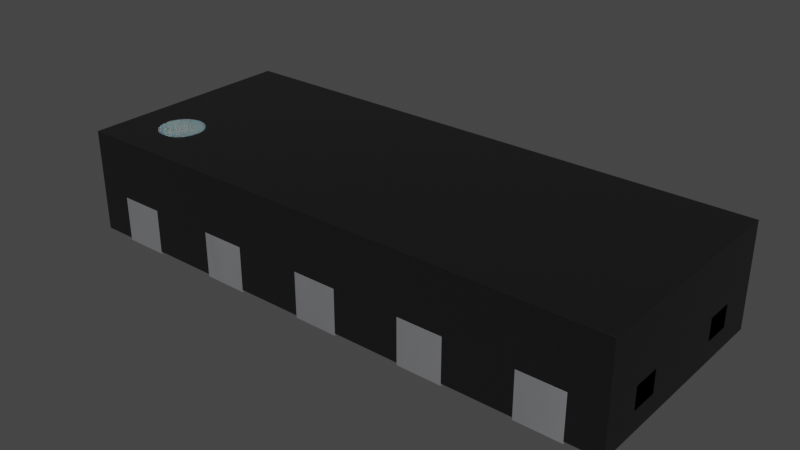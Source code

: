# Source: PUSB3F96X.blend  (saved by Blender 4.1.23; exported with 4.5.12 LTS)
import bpy
from mathutils import Matrix  # noqa: F401  (used for matrix-valued properties, if any)

bpy.ops.wm.read_factory_settings(use_empty=True)
scene = bpy.context.scene
scene.name = 'Scene'

# ---- collections
col_collection = bpy.data.collections.new('Collection'); scene.collection.children.link(col_collection)

# ---- materials (node trees are filled in below, after node groups)
mat_metal_pins = bpy.data.materials.new('metal_pins')
mat_metal_pins.use_transparent_shadow = False
mat_metal_pins.preview_render_type = 'CUBE'
mat_plastic_chip = bpy.data.materials.new('plastic_chip')
mat_plastic_chip.use_transparent_shadow = False
mat_plastic_chip.preview_render_type = 'CUBE'
mat_white_markings = bpy.data.materials.new('white_markings')
mat_white_markings.use_transparent_shadow = False
mat_white_markings.preview_render_type = 'FLAT'

# ---- material node trees
mat_metal_pins.use_nodes = True; mat_metal_pins.node_tree.nodes.clear()
_N = mat_metal_pins.node_tree.nodes; _L = mat_metal_pins.node_tree.links
n0 = _N.new('ShaderNodeMapping'); n0.name = 'Mapping'; n0.location = (-1447, -91)
n0.inputs[3].default_value = (4.8, 1.2, 1.1)
n1 = _N.new('ShaderNodeBsdfPrincipled'); n1.name = 'Principled BSDF'; n1.location = (-560, 254)
n1.distribution = 'GGX'
n1.subsurface_method = 'BURLEY'
n1.inputs[1].default_value = 0.7818
n1.inputs[2].default_value = 0.2886
n1.inputs[3].default_value = 1.45
n1.inputs[13].default_value = 0.0
n1.inputs[27].default_value = (0.0, 0.0, 0.0, 1.0)
n1.inputs[28].default_value = 1.0
n2 = _N.new('ShaderNodeOutputMaterial'); n2.name = 'Material Output.002'; n2.location = (-205, 253)
n2.width = 213
n3 = _N.new('ShaderNodeTexNoise'); n3.name = 'Noise Texture.002'; n3.location = (-1228, -73)
n3.inputs[2].default_value = 0.1
n3.inputs[3].default_value = 7.0
n3.inputs[4].default_value = 0.6
n3.inputs[8].default_value = 0.4
n4 = _N.new('ShaderNodeTexCoord'); n4.name = 'Texture Coordinate'; n4.location = (-1636, -116)
n5 = _N.new('ShaderNodeMix'); n5.name = 'Mix.001'; n5.location = (-921, 45)
n5.data_type = 'RGBA'
n5.inputs[6].default_value = (0.9398, 0.9547, 1.0, 1.0)
n5.inputs[7].default_value = (0.13, 0.1259, 0.1359, 1.0)
n6 = _N.new('ShaderNodeBump'); n6.name = 'Bump.001'; n6.location = (-1001, -227)
n6.inputs[0].default_value = 0.05
n6.inputs[1].default_value = 0.01
n6.inputs[2].default_value = 1.0
_L.new(n1.outputs[0], n2.inputs[0])
_L.new(n3.outputs[0], n6.inputs[3])
_L.new(n0.outputs[0], n3.inputs[0])
_L.new(n3.outputs[0], n5.inputs[0])
_L.new(n4.outputs[3], n0.inputs[0])
_L.new(n5.outputs[2], n1.inputs[0])
_L.new(n6.outputs[0], n1.inputs[5])
n2.is_active_output = True
mat_plastic_chip.use_nodes = True; mat_plastic_chip.node_tree.nodes.clear()
_N = mat_plastic_chip.node_tree.nodes; _L = mat_plastic_chip.node_tree.links
n0 = _N.new('ShaderNodeBsdfPrincipled'); n0.name = 'Principled BSDF'; n0.location = (10, 300)
n0.distribution = 'GGX'
n0.subsurface_method = 'BURLEY'
n0.inputs[0].default_value = (0.009312, 0.009312, 0.009312, 1.0)
n0.inputs[1].default_value = 0.1372
n0.inputs[2].default_value = 0.3706
n0.inputs[3].default_value = 1.45
n0.inputs[27].default_value = (0.0, 0.0, 0.0, 1.0)
n0.inputs[28].default_value = 1.0
n1 = _N.new('ShaderNodeOutputMaterial'); n1.name = 'Material Output'; n1.location = (300, 300)
n2 = _N.new('ShaderNodeTexNoise'); n2.name = 'Noise Texture'; n2.location = (-893, 54)
n2.inputs[2].default_value = 200.0
n2.inputs[3].default_value = 3.6
n2.inputs[4].default_value = 0.8375
n3 = _N.new('ShaderNodeBump'); n3.name = 'Bump'; n3.location = (-604, -53)
n3.inputs[0].default_value = 0.08
n3.inputs[1].default_value = 1.0
n3.inputs[2].default_value = 1.0
_L.new(n0.outputs[0], n1.inputs[0])
_L.new(n2.outputs[0], n3.inputs[3])
_L.new(n3.outputs[0], n0.inputs[5])
n1.is_active_output = True
mat_white_markings.use_nodes = True; mat_white_markings.node_tree.nodes.clear()
_N = mat_white_markings.node_tree.nodes; _L = mat_white_markings.node_tree.links
n0 = _N.new('ShaderNodeOutputMaterial'); n0.name = 'Material Output'; n0.location = (300, 300)
n1 = _N.new('ShaderNodeBsdfPrincipled'); n1.name = 'Principled BSDF'; n1.location = (-34, 272)
n1.distribution = 'GGX'
n1.subsurface_method = 'BURLEY'
n1.inputs[1].default_value = 0.02
n1.inputs[2].default_value = 0.4636
n1.inputs[3].default_value = 1.4
n1.inputs[8].default_value = 1.0
n1.inputs[10].default_value = 0.3682
n1.inputs[13].default_value = 0.6591
n1.inputs[18].default_value = 0.2318
n1.inputs[20].default_value = 0.6709
n1.inputs[24].default_value = 0.1191
n1.inputs[27].default_value = (0.0, 0.0, 0.0, 1.0)
n1.inputs[28].default_value = 1.0
n2 = _N.new('ShaderNodeMapping'); n2.name = 'Mapping'; n2.location = (-1010, 265)
n2.inputs[3].default_value = (3.0, 1.0, 1.0)
n3 = _N.new('ShaderNodeTexCoord'); n3.name = 'Texture Coordinate'; n3.location = (-1250, 180)
n4 = _N.new('ShaderNodeBump'); n4.name = 'Bump'; n4.location = (-376, -99)
n4.inputs[0].default_value = 0.05
n4.inputs[1].default_value = 1.0
n4.inputs[2].default_value = 1.0
n5 = _N.new('ShaderNodeTexNoise'); n5.name = 'Noise Texture'; n5.location = (-662, 176)
n5.inputs[2].default_value = 88.0
n5.inputs[3].default_value = 10.8
n5.inputs[4].default_value = 0.9167
n5.inputs[8].default_value = 1.6
n6 = _N.new('ShaderNodeValToRGB'); n6.name = 'ColorRamp'; n6.location = (-354, 186)
while len(n6.color_ramp.elements) > 1: n6.color_ramp.elements.remove(n6.color_ramp.elements[-1])
n6.color_ramp.elements[0].position = 0.0; n6.color_ramp.elements[0].color = (0.2596, 0.2596, 0.2596, 1.0)
_e = n6.color_ramp.elements.new(1.0); _e.color = (0.6303, 0.6303, 0.6303, 1.0)
n7 = _N.new('ShaderNodeMix'); n7.name = 'Mix'; n7.location = (-204, 152)
n7.data_type = 'RGBA'
n7.inputs[0].default_value = 0.3682
n7.inputs[7].default_value = (0.2525, 0.2525, 0.2525, 1.0)
_L.new(n5.outputs[0], n6.inputs[0])
_L.new(n1.outputs[0], n0.inputs[0])
_L.new(n3.outputs[2], n2.inputs[0])
_L.new(n2.outputs[0], n5.inputs[0])
_L.new(n5.outputs[0], n4.inputs[3])
_L.new(n4.outputs[0], n1.inputs[5])
_L.new(n6.outputs[0], n7.inputs[6])
_L.new(n7.outputs[2], n1.inputs[0])
n0.is_active_output = True

# ---- world
world_world = bpy.data.worlds.new('World'); scene.world = world_world
world_world.use_nodes = True; world_world.node_tree.nodes.clear()
_N = world_world.node_tree.nodes; _L = world_world.node_tree.links
n0 = _N.new('ShaderNodeOutputWorld'); n0.name = 'World Output'; n0.location = (300, 300)
n1 = _N.new('ShaderNodeBackground'); n1.name = 'Background'; n1.location = (10, 300)
n1.inputs[0].default_value = (0.05088, 0.05088, 0.05088, 1.0)
_L.new(n1.outputs[0], n0.inputs[0])
n0.is_active_output = True
world_world.color = (0.05088, 0.05088, 0.05088)
world_world.use_sun_shadow = False
world_world.sun_shadow_jitter_overblur = 0.0

# ---- meshes
me_shape_9_indexedfaceset_001 = bpy.data.meshes.new('SHAPE_9_IndexedFaceSet.001')
me_shape_9_indexedfaceset_001.from_pydata([(-1.1, -0.5, 8.171e-10), (-1.1, -0.17, 0.203), (-1.1, -0.17, 1.319e-07), (-1.02, -0.09, 1.284e-07), (-1.02, -0.09, 0.203), (-0.9, -0.09, 1.284e-07), (-0.9, -0.5, 1.463e-07), (-0.9, -0.09, 0.203), (-0.9, -0.5, 0.203), (-1.1, -0.5, 0.203), (-1.1, 0.15, 0.203), (-1.1, 0.5, 1.026e-07), (-1.1, 0.5, 0.203), (-0.9, 0.5, 0.203), (-0.9, 0.15, 0.203), (-1.1, 0.15, 1.179e-07), (-0.9, 0.15, 1.179e-07), (-0.9, 0.5, 1.026e-07), (-1.25, 0.2, 0.1015), (-1.204, 0.3276, 0.203), (-1.25, 0.3276, 0.203), (-1.204, 0.2, 0.1015), (-1.25, 0.2, 0.203), (-1.204, 0.3276, 0.1015), (-1.25, 0.3276, 0.1015), (-1.204, 0.2, 0.203), (-1.25, -0.3276, 0.203), (-1.25, -0.2, 0.203), (-1.204, -0.2, 0.203), (-1.204, -0.3276, 0.1015), (-1.204, -0.2, 0.1015), (-1.25, -0.2, 0.1015), (-1.25, -0.3276, 0.1015), (-1.204, -0.3276, 0.203), (1.25, -0.2, 0.203), (1.25, -0.2, 0.1015), (1.25, -0.3276, 0.203), (1.204, -0.2, 0.203), (1.204, -0.2, 0.1015), (1.204, -0.3276, 0.1015), (1.25, -0.3276, 0.1015), (1.204, -0.3276, 0.203), (1.25, 0.3276, 0.203), (1.204, 0.3276, 0.203), (1.204, 0.3276, 0.1015), (1.25, 0.2, 0.203), (1.25, 0.3276, 0.1015), (1.204, 0.2, 0.1015), (1.25, 0.2, 0.1015), (1.204, 0.2, 0.203), (-0.6, 0.5, 0.203), (-0.4, 0.5, 0.203), (-0.4, 0.14, 0.203), (-0.6, 0.14, 1.183e-07), (-0.6, 0.14, 0.203), (-0.6, 0.5, 1.026e-07), (-0.4, 0.14, 1.183e-07), (-0.4, 0.5, 1.026e-07), (-0.1, 0.5, 1.026e-07), (-0.1, 0.5, 0.203), (0.1, 0.5, 1.026e-07), (0.1, 0.14, 0.203), (0.1, 0.14, 1.183e-07), (-0.1, 0.14, 0.203), (-0.1, 0.14, 1.183e-07), (0.1, 0.5, 0.203), (0.6, 0.14, 1.183e-07), (0.4, 0.14, 1.183e-07), (0.4, 0.5, 1.026e-07), (0.6, 0.5, 1.026e-07), (0.4, 0.5, 0.203), (0.6, 0.5, 0.203), (0.4, 0.14, 0.203), (0.6, 0.14, 0.203), (1.1, 0.15, 1.179e-07), (1.1, 0.15, 0.203), (0.9, 0.15, 1.179e-07), (0.9, 0.5, 0.203), (0.9, 0.5, 1.026e-07), (1.1, 0.5, 1.026e-07), (1.1, 0.5, 0.203), (0.9, 0.15, 0.203), (0.9, -0.15, 0.203), (1.1, -0.15, 1.31e-07), (1.1, -0.5, 1.463e-07), (1.1, -0.5, 0.203), (0.9, -0.5, 0.203), (0.9, -0.5, 1.463e-07), (0.9, -0.15, 1.31e-07), (1.1, -0.15, 0.203), (0.4, -0.5, 0.203), (0.4, -0.14, 0.203), (0.4, -0.14, 1.306e-07), (0.6, -0.14, 1.306e-07), (0.6, -0.5, 1.463e-07), (0.6, -0.5, 0.203), (0.4, -0.5, 1.463e-07), (0.6, -0.14, 0.203), (-0.1, -0.14, 0.203), (0.1, -0.14, 1.306e-07), (0.1, -0.14, 0.203), (-0.1, -0.5, 1.463e-07), (-0.1, -0.5, 0.203), (-0.1, -0.14, 1.306e-07), (0.1, -0.5, 1.463e-07), (0.1, -0.5, 0.203), (-0.6, -0.5, 1.463e-07), (-0.6, -0.14, 1.306e-07), (-0.6, -0.14, 0.203), (-0.4, -0.14, 1.306e-07), (-0.4, -0.14, 0.203), (-0.4, -0.5, 0.203), (-0.6, -0.5, 0.203), (-0.4, -0.5, 1.463e-07), (-1.249, 0.4995, 0.47), (1.25, -0.4995, 0.47), (1.25, 0.4995, 0.47), (-1.249, -0.4995, 0.47), (-1.249, 0.4995, 0.01), (1.25, 0.4995, 0.01), (-1.249, -0.4995, 0.01), (1.25, -0.4995, 0.01), (-1.0, -0.15, 0.47), (-1.0, -0.15, 0.472), (-0.9805, -0.1519, 0.47), (-0.9805, -0.1519, 0.472), (-0.9617, -0.1576, 0.47), (-0.9617, -0.1576, 0.472), (-0.9444, -0.1669, 0.47), (-0.9444, -0.1669, 0.472), (-0.9293, -0.1793, 0.47), (-0.9293, -0.1793, 0.472), (-0.9169, -0.1944, 0.47), (-0.9169, -0.1944, 0.472), (-0.9076, -0.2117, 0.47), (-0.9076, -0.2117, 0.472), (-0.9019, -0.2305, 0.47), (-0.9019, -0.2305, 0.472), (-0.9, -0.25, 0.47), (-0.9, -0.25, 0.472), (-0.9019, -0.2695, 0.47), (-0.9019, -0.2695, 0.472), (-0.9076, -0.2883, 0.47), (-0.9076, -0.2883, 0.472), (-0.9169, -0.3056, 0.47), (-0.9169, -0.3056, 0.472), (-0.9293, -0.3207, 0.47), (-0.9293, -0.3207, 0.472), (-0.9444, -0.3331, 0.47), (-0.9444, -0.3331, 0.472), (-0.9617, -0.3424, 0.47), (-0.9617, -0.3424, 0.472), (-0.9805, -0.3481, 0.47), (-0.9805, -0.3481, 0.472), (-1.0, -0.35, 0.47), (-1.0, -0.35, 0.472), (-1.02, -0.3481, 0.47), (-1.02, -0.3481, 0.472), (-1.038, -0.3424, 0.47), (-1.038, -0.3424, 0.472), (-1.056, -0.3331, 0.47), (-1.056, -0.3331, 0.472), (-1.071, -0.3207, 0.47), (-1.071, -0.3207, 0.472), (-1.083, -0.3056, 0.47), (-1.083, -0.3056, 0.472), (-1.092, -0.2883, 0.47), (-1.092, -0.2883, 0.472), (-1.098, -0.2695, 0.47), (-1.098, -0.2695, 0.472), (-1.1, -0.25, 0.47), (-1.1, -0.25, 0.472), (-1.098, -0.2305, 0.47), (-1.098, -0.2305, 0.472), (-1.092, -0.2117, 0.47), (-1.092, -0.2117, 0.472), (-1.083, -0.1944, 0.47), (-1.083, -0.1944, 0.472), (-1.071, -0.1793, 0.47), (-1.071, -0.1793, 0.472), (-1.056, -0.1669, 0.47), (-1.056, -0.1669, 0.472), (-1.038, -0.1576, 0.47), (-1.038, -0.1576, 0.472), (-1.02, -0.1519, 0.47), (-1.02, -0.1519, 0.472)], [], [(7, 4, 3, 5), (4, 1, 2, 3), (31, 32, 29, 30), (8, 7, 5, 6), (9, 8, 6, 0), (12, 10, 15, 11), (7, 8, 9, 1), (5, 3, 2), (7, 1, 4), (14, 13, 17, 16), (10, 14, 16, 15), (11, 15, 16, 17), (12, 13, 14, 10), (22, 18, 24, 20), (20, 24, 23, 19), (19, 23, 21, 25), (25, 21, 18, 22), (24, 18, 21, 23), (20, 19, 25, 22), (33, 29, 32, 26), (26, 32, 31, 27), (27, 31, 30, 28), (28, 30, 29, 33), (33, 26, 27, 28), (38, 39, 40, 35), (34, 35, 40, 36), (36, 40, 39, 41), (41, 39, 38, 37), (37, 38, 35, 34), (36, 41, 37, 34), (56, 57, 55, 53), (43, 44, 46, 42), (42, 46, 48, 45), (45, 48, 47, 49), (49, 47, 44, 43), (48, 46, 44, 47), (45, 49, 43, 42), (51, 50, 55, 57), (52, 51, 57, 56), (54, 52, 56, 53), (50, 54, 53, 55), (52, 54, 50, 51), (73, 72, 70, 71), (65, 59, 58, 60), (61, 65, 60, 62), (63, 61, 62, 64), (59, 63, 64, 58), (62, 60, 58, 64), (61, 63, 59, 65), (71, 70, 68, 69), (73, 71, 69, 66), (72, 73, 66, 67), (70, 72, 67, 68), (66, 69, 68, 67), (80, 77, 78, 79), (85, 89, 83, 84), (75, 80, 79, 74), (81, 75, 74, 76), (77, 81, 76, 78), (74, 79, 78, 76), (75, 81, 77, 80), (82, 86, 87, 88), (89, 82, 88, 83), (86, 85, 84, 87), (95, 97, 93, 94), (87, 84, 83, 88), (86, 82, 89, 85), (91, 90, 96, 92), (97, 91, 92, 93), (90, 95, 94, 96), (96, 94, 93, 92), (90, 91, 97, 95), (98, 102, 101, 103), (100, 98, 103, 99), (105, 100, 99, 104), (102, 105, 104, 101), (101, 104, 99, 103), (102, 98, 100, 105), (108, 112, 106, 107), (110, 108, 107, 109), (111, 110, 109, 113), (112, 111, 113, 106), (106, 113, 109, 107), (112, 108, 110, 111), (114, 117, 120, 118), (5, 2, 0, 6), (116, 114, 118, 119), (115, 116, 119, 121), (117, 115, 121, 120), (118, 120, 121, 119), (13, 12, 11, 17), (116, 115, 117, 114), (122, 123, 125, 124), (124, 125, 127, 126), (126, 127, 129, 128), (128, 129, 131, 130), (130, 131, 133, 132), (132, 133, 135, 134), (134, 135, 137, 136), (136, 137, 139, 138), (138, 139, 141, 140), (140, 141, 143, 142), (142, 143, 145, 144), (144, 145, 147, 146), (146, 147, 149, 148), (148, 149, 151, 150), (150, 151, 153, 152), (152, 153, 155, 154), (154, 155, 157, 156), (156, 157, 159, 158), (158, 159, 161, 160), (160, 161, 163, 162), (162, 163, 165, 164), (164, 165, 167, 166), (166, 167, 169, 168), (168, 169, 171, 170), (170, 171, 173, 172), (172, 173, 175, 174), (174, 175, 177, 176), (176, 177, 179, 178), (178, 179, 181, 180), (180, 181, 183, 182), (125, 123, 185, 183, 181, 179, 177, 175, 173, 171, 169, 167, 165, 163, 161, 159, 157, 155, 153, 151, 149, 147, 145, 143, 141, 139, 137, 135, 133, 131, 129, 127), (182, 183, 185, 184), (184, 185, 123, 122), (122, 124, 126, 128, 130, 132, 134, 136, 138, 140, 142, 144, 146, 148, 150, 152, 154, 156, 158, 160, 162, 164, 166, 168, 170, 172, 174, 176, 178, 180, 182, 184), (1, 9, 0, 2)])
me_shape_9_indexedfaceset_001.polygons.foreach_set('use_smooth', [True] * 127)
me_shape_9_indexedfaceset_001.polygons.foreach_set('material_index', [0, 0, 0, 0, 0, 0, 0, 0, 0, 0, 0, 0, 0, 0, 0, 0, 0, 0, 0, 0, 0, 0, 0, 0, 0, 0, 0, 0, 0, 0, 0, 0, 0, 0, 0, 0, 0, 0, 0, 0, 0, 0, 0, 0, 0, 0, 0, 0, 0, 0, 0, 0, 0, 0, 0, 0, 0, 0, 0, 0, 0, 0, 0, 0, 0, 0, 0, 0, 0, 0, 0, 0, 0, 0, 0, 0, 0, 0, 0, 0, 0, 0, 0, 0, 1, 0, 1, 1, 1, 1, 0, 1, 2, 2, 2, 2, 2, 2, 2, 2, 2, 2, 2, 2, 2, 2, 2, 2, 2, 2, 2, 2, 2, 2, 2, 2, 2, 2, 2, 2, 2, 2, 2, 2, 2, 2, 0])
_k = set([(0, 2), (0, 6), (0, 9), (1, 2), (1, 4), (1, 9), (2, 3), (3, 4), (3, 5), (4, 7), (5, 6), (5, 7), (6, 8), (7, 8), (8, 9), (10, 12), (10, 14), (10, 15), (11, 12), (11, 15), (11, 17), (12, 13), (13, 14), (13, 17), (14, 16), (15, 16), (16, 17), (18, 21), (18, 22), (18, 24), (19, 20), (19, 23), (19, 25), (20, 22), (20, 24), (21, 23), (21, 25), (22, 25), (23, 24), (26, 27), (26, 32), (26, 33), (27, 28), (27, 31), (28, 30), (28, 33), (29, 30), (29, 32), (29, 33), (30, 31), (31, 32), (34, 35), (34, 36), (34, 37), (35, 38), (35, 40), (36, 40), (36, 41), (37, 38), (37, 41), (38, 39), (39, 40), (39, 41), (42, 43), (42, 45), (42, 46), (43, 44), (43, 49), (44, 46), (44, 47), (45, 48), (45, 49), (46, 48), (47, 48), (47, 49), (50, 51), (50, 54), (50, 55), (51, 52), (51, 57), (52, 54), (52, 56), (53, 54), (53, 55), (53, 56), (55, 57), (56, 57), (58, 59), (58, 60), (58, 64), (59, 63), (59, 65), (60, 62), (60, 65), (61, 62), (61, 63), (61, 65), (62, 64), (63, 64), (66, 67), (66, 69), (66, 73), (67, 68), (67, 72), (68, 69), (68, 70), (69, 71), (70, 71), (70, 72), (71, 73), (72, 73), (74, 75), (74, 76), (74, 79), (75, 80), (75, 81), (76, 78), (76, 81), (77, 78), (77, 80), (77, 81), (78, 79), (79, 80), (82, 86), (82, 88), (82, 89), (83, 84), (83, 88), (83, 89), (84, 85), (84, 87), (85, 86), (85, 89), (86, 87), (87, 88), (90, 91), (90, 95), (90, 96), (91, 92), (91, 97), (92, 93), (92, 96), (93, 94), (93, 97), (94, 95), (94, 96), (95, 97), (98, 100), (98, 102), (98, 103), (99, 100), (99, 103), (99, 104), (100, 105), (101, 102), (101, 103), (101, 104), (102, 105), (104, 105), (106, 107), (106, 112), (106, 113), (107, 108), (107, 109), (108, 110), (108, 112), (109, 110), (109, 113), (110, 111), (111, 112), (111, 113), (114, 116), (114, 117), (114, 118), (115, 116), (115, 117), (115, 121), (116, 119), (117, 120), (118, 119), (118, 120), (119, 121), (120, 121), (122, 123), (122, 124), (122, 184), (123, 125), (123, 185), (124, 125), (124, 126), (125, 127), (126, 127), (126, 128), (127, 129), (128, 129), (128, 130), (129, 131), (130, 131), (130, 132), (131, 133), (132, 133), (132, 134), (133, 135), (134, 135), (134, 136), (135, 137), (136, 137), (136, 138), (137, 139), (138, 139), (138, 140), (139, 141), (140, 141), (140, 142), (141, 143), (142, 143), (142, 144), (143, 145), (144, 145), (144, 146), (145, 147), (146, 147), (146, 148), (147, 149), (148, 149), (148, 150), (149, 151), (150, 151), (150, 152), (151, 153), (152, 153), (152, 154), (153, 155), (154, 155), (154, 156), (155, 157), (156, 157), (156, 158), (157, 159), (158, 159), (158, 160), (159, 161), (160, 161), (160, 162), (161, 163), (162, 163), (162, 164), (163, 165), (164, 165), (164, 166), (165, 167), (166, 167), (166, 168), (167, 169), (168, 169), (168, 170), (169, 171), (170, 171), (170, 172), (171, 173), (172, 173), (172, 174), (173, 175), (174, 175), (174, 176), (175, 177), (176, 177), (176, 178), (177, 179), (178, 179), (178, 180), (179, 181), (180, 181), (180, 182), (181, 183), (182, 183), (182, 184), (183, 185), (184, 185)])
me_shape_9_indexedfaceset_001.attributes.new('sharp_edge', 'BOOLEAN', 'EDGE').data.foreach_set('value', [ (min(e.vertices), max(e.vertices)) in _k for e in me_shape_9_indexedfaceset_001.edges])
_uv = me_shape_9_indexedfaceset_001.uv_layers.new(name='UVMap')
_uv.uv.foreach_set('vector', [0.2566, 0.5054, 0.2086, 0.5054, 0.2086, 0.5866, 0.2566, 0.5866, 0.2086, 0.5054, 0.1766, 0.5054, 0.1766, 0.5866, 0.2086, 0.5866, 0.1166, 0.4476, 0.1166, 0.3966, 0.135, 0.3966, 0.135, 0.4476, 0.5054, 0.3276, 0.5054, 0.4916, 0.5866, 0.4916, 0.5866, 0.3276, 0.1766, 0.5054, 0.2566, 0.5054, 0.2566, 0.5866, 0.1766, 0.5866, 0.5054, 0.7276, 0.5054, 0.5876, 0.5866, 0.5876, 0.5866, 0.7276, 0.2566, 0.4916, 0.2566, 0.3276, 0.1766, 0.3276, 0.1766, 0.4596, 0.2566, 0.4916, 0.2086, 0.4916, 0.1766, 0.4596, 0.2566, 0.4916, 0.1766, 0.4596, 0.2086, 0.4916, 0.5054, 0.5876, 0.5054, 0.7276, 0.5866, 0.7276, 0.5866, 0.5876, 0.1766, 0.5054, 0.2566, 0.5054, 0.2566, 0.5866, 0.1766, 0.5866, 0.1766, 0.7276, 0.1766, 0.5876, 0.2566, 0.5876, 0.2566, 0.7276, 0.1766, 0.7276, 0.2566, 0.7276, 0.2566, 0.5876, 0.1766, 0.5876, 0.5054, 0.6076, 0.546, 0.6076, 0.546, 0.6586, 0.5054, 0.6586, 0.1166, 0.5054, 0.1166, 0.546, 0.135, 0.546, 0.135, 0.5054, 0.5054, 0.6586, 0.546, 0.6586, 0.546, 0.6076, 0.5054, 0.6076, 0.135, 0.5054, 0.135, 0.546, 0.1166, 0.546, 0.1166, 0.5054, 0.1166, 0.6586, 0.1166, 0.6076, 0.135, 0.6076, 0.135, 0.6586, 0.1166, 0.6586, 0.135, 0.6586, 0.135, 0.6076, 0.1166, 0.6076, 0.135, 0.5054, 0.135, 0.546, 0.1166, 0.546, 0.1166, 0.5054, 0.5054, 0.3966, 0.546, 0.3966, 0.546, 0.4476, 0.5054, 0.4476, 0.1166, 0.5054, 0.1166, 0.546, 0.135, 0.546, 0.135, 0.5054, 0.5054, 0.4476, 0.546, 0.4476, 0.546, 0.3966, 0.5054, 0.3966, 0.135, 0.3966, 0.1166, 0.3966, 0.1166, 0.4476, 0.135, 0.4476, 1.098, 0.4476, 1.098, 0.3966, 1.117, 0.3966, 1.117, 0.4476, 0.5054, 0.4476, 0.546, 0.4476, 0.546, 0.3966, 0.5054, 0.3966, 1.117, 0.5054, 1.117, 0.546, 1.098, 0.546, 1.098, 0.5054, 0.5054, 0.3966, 0.546, 0.3966, 0.546, 0.4476, 0.5054, 0.4476, 1.098, 0.5054, 1.098, 0.546, 1.117, 0.546, 1.117, 0.5054, 1.117, 0.3966, 1.098, 0.3966, 1.098, 0.4476, 1.117, 0.4476, 0.4566, 0.5836, 0.4566, 0.7276, 0.3766, 0.7276, 0.3766, 0.5836, 1.098, 0.5054, 1.098, 0.546, 1.117, 0.546, 1.117, 0.5054, 0.5054, 0.6586, 0.546, 0.6586, 0.546, 0.6076, 0.5054, 0.6076, 1.117, 0.5054, 1.117, 0.546, 1.098, 0.546, 1.098, 0.5054, 0.5054, 0.6076, 0.546, 0.6076, 0.546, 0.6586, 0.5054, 0.6586, 1.117, 0.6076, 1.117, 0.6586, 1.098, 0.6586, 1.098, 0.6076, 1.117, 0.6076, 1.098, 0.6076, 1.098, 0.6586, 1.117, 0.6586, 0.4566, 0.5054, 0.3766, 0.5054, 0.3766, 0.5866, 0.4566, 0.5866, 0.5054, 0.5836, 0.5054, 0.7276, 0.5866, 0.7276, 0.5866, 0.5836, 0.3766, 0.5054, 0.4566, 0.5054, 0.4566, 0.5866, 0.3766, 0.5866, 0.5054, 0.7276, 0.5054, 0.5836, 0.5866, 0.5836, 0.5866, 0.7276, 0.4566, 0.5836, 0.3766, 0.5836, 0.3766, 0.7276, 0.4566, 0.7276, 0.8566, 0.5836, 0.7766, 0.5836, 0.7766, 0.7276, 0.8566, 0.7276, 0.6566, 0.5054, 0.5766, 0.5054, 0.5766, 0.5866, 0.6566, 0.5866, 0.5054, 0.5836, 0.5054, 0.7276, 0.5866, 0.7276, 0.5866, 0.5836, 0.5766, 0.5054, 0.6566, 0.5054, 0.6566, 0.5866, 0.5766, 0.5866, 0.5054, 0.7276, 0.5054, 0.5836, 0.5866, 0.5836, 0.5866, 0.7276, 0.6566, 0.5836, 0.6566, 0.7276, 0.5766, 0.7276, 0.5766, 0.5836, 0.6566, 0.5836, 0.5766, 0.5836, 0.5766, 0.7276, 0.6566, 0.7276, 0.8566, 0.5054, 0.7766, 0.5054, 0.7766, 0.5866, 0.8566, 0.5866, 0.5054, 0.5836, 0.5054, 0.7276, 0.5866, 0.7276, 0.5866, 0.5836, 0.7766, 0.5054, 0.8566, 0.5054, 0.8566, 0.5866, 0.7766, 0.5866, 0.5054, 0.7276, 0.5054, 0.5836, 0.5866, 0.5836, 0.5866, 0.7276, 0.8566, 0.5836, 0.8566, 0.7276, 0.7766, 0.7276, 0.7766, 0.5836, 1.057, 0.5054, 0.9766, 0.5054, 0.9766, 0.5866, 1.057, 0.5866, 0.5054, 0.3276, 0.5054, 0.4676, 0.5866, 0.4676, 0.5866, 0.3276, 0.5054, 0.5876, 0.5054, 0.7276, 0.5866, 0.7276, 0.5866, 0.5876, 0.9766, 0.5054, 1.057, 0.5054, 1.057, 0.5866, 0.9766, 0.5866, 0.5054, 0.7276, 0.5054, 0.5876, 0.5866, 0.5876, 0.5866, 0.7276, 1.057, 0.5876, 1.057, 0.7276, 0.9766, 0.7276, 0.9766, 0.5876, 1.057, 0.5876, 0.9766, 0.5876, 0.9766, 0.7276, 1.057, 0.7276, 0.5054, 0.4676, 0.5054, 0.3276, 0.5866, 0.3276, 0.5866, 0.4676, 1.057, 0.5054, 0.9766, 0.5054, 0.9766, 0.5866, 1.057, 0.5866, 0.9766, 0.5054, 1.057, 0.5054, 1.057, 0.5866, 0.9766, 0.5866, 0.5054, 0.3276, 0.5054, 0.4716, 0.5866, 0.4716, 0.5866, 0.3276, 0.9766, 0.3276, 1.057, 0.3276, 1.057, 0.4676, 0.9766, 0.4676, 0.9766, 0.3276, 0.9766, 0.4676, 1.057, 0.4676, 1.057, 0.3276, 0.5054, 0.4716, 0.5054, 0.3276, 0.5866, 0.3276, 0.5866, 0.4716, 0.8566, 0.5054, 0.7766, 0.5054, 0.7766, 0.5866, 0.8566, 0.5866, 0.7766, 0.5054, 0.8566, 0.5054, 0.8566, 0.5866, 0.7766, 0.5866, 0.7766, 0.3276, 0.8566, 0.3276, 0.8566, 0.4716, 0.7766, 0.4716, 0.7766, 0.3276, 0.7766, 0.4716, 0.8566, 0.4716, 0.8566, 0.3276, 0.5054, 0.4716, 0.5054, 0.3276, 0.5866, 0.3276, 0.5866, 0.4716, 0.6566, 0.5054, 0.5766, 0.5054, 0.5766, 0.5866, 0.6566, 0.5866, 0.5054, 0.3276, 0.5054, 0.4716, 0.5866, 0.4716, 0.5866, 0.3276, 0.5766, 0.5054, 0.6566, 0.5054, 0.6566, 0.5866, 0.5766, 0.5866, 0.5766, 0.3276, 0.6566, 0.3276, 0.6566, 0.4716, 0.5766, 0.4716, 0.5766, 0.3276, 0.5766, 0.4716, 0.6566, 0.4716, 0.6566, 0.3276, 0.5054, 0.4716, 0.5054, 0.3276, 0.5866, 0.3276, 0.5866, 0.4716, 0.4566, 0.5054, 0.3766, 0.5054, 0.3766, 0.5866, 0.4566, 0.5866, 0.5054, 0.3276, 0.5054, 0.4716, 0.5866, 0.4716, 0.5866, 0.3276, 0.3766, 0.5054, 0.4566, 0.5054, 0.4566, 0.5866, 0.3766, 0.5866, 0.3766, 0.3276, 0.4566, 0.3276, 0.4566, 0.4716, 0.3766, 0.4716, 0.3766, 0.3276, 0.3766, 0.4716, 0.4566, 0.4716, 0.4566, 0.3276, 0.3986, 0.7274, 0.3986, 0.3278, 0.5826, 0.3278, 0.5826, 0.7274, 0.2566, 0.4916, 0.1766, 0.4596, 0.1766, 0.3276, 0.2566, 0.3276, 1.116, 0.3986, 0.1168, 0.3986, 0.1168, 0.5826, 1.116, 0.5826, 0.3986, 0.3278, 0.3986, 0.7274, 0.5826, 0.7274, 0.5826, 0.3278, 0.1168, 0.3986, 1.116, 0.3986, 1.116, 0.5826, 0.1168, 0.5826, 0.1168, 0.7274, 0.1168, 0.3278, 1.116, 0.3278, 1.116, 0.7274, 0.2566, 0.5054, 0.1766, 0.5054, 0.1766, 0.5866, 0.2566, 0.5866, 1.116, 0.7274, 1.116, 0.3278, 0.1168, 0.3278, 0.1168, 0.7274, 0.2166, 0.3986, 0.2166, 0.3978, 0.2244, 0.3978, 0.2244, 0.3986, 0.2244, 0.3986, 0.2244, 0.3978, 0.2319, 0.3978, 0.2319, 0.3986, 0.2319, 0.3986, 0.2319, 0.3978, 0.2389, 0.3978, 0.2389, 0.3986, 0.2389, 0.3986, 0.2389, 0.3978, 0.2449, 0.3978, 0.2449, 0.3986, 0.3986, 0.4559, 0.3978, 0.4559, 0.3978, 0.4498, 0.3986, 0.4498, 0.3986, 0.4498, 0.3978, 0.4498, 0.3978, 0.4429, 0.3986, 0.4429, 0.3986, 0.4429, 0.3978, 0.4429, 0.3978, 0.4354, 0.3986, 0.4354, 0.3986, 0.4354, 0.3978, 0.4354, 0.3978, 0.4276, 0.3986, 0.4276, 0.3986, 0.4276, 0.3978, 0.4276, 0.3978, 0.4198, 0.3986, 0.4198, 0.3986, 0.4198, 0.3978, 0.4198, 0.3978, 0.4123, 0.3986, 0.4123, 0.3986, 0.4123, 0.3978, 0.4123, 0.3978, 0.4054, 0.3986, 0.4054, 0.3986, 0.4054, 0.3978, 0.4054, 0.3978, 0.3993, 0.3986, 0.3993, 0.2449, 0.3986, 0.2449, 0.3978, 0.2389, 0.3978, 0.2389, 0.3986, 0.2389, 0.3986, 0.2389, 0.3978, 0.2319, 0.3978, 0.2319, 0.3986, 0.2319, 0.3986, 0.2319, 0.3978, 0.2244, 0.3978, 0.2244, 0.3986, 0.2244, 0.3986, 0.2244, 0.3978, 0.2166, 0.3978, 0.2166, 0.3986, 0.2166, 0.3986, 0.2166, 0.3978, 0.2088, 0.3978, 0.2088, 0.3986, 0.2088, 0.3986, 0.2088, 0.3978, 0.2013, 0.3978, 0.2013, 0.3986, 0.2013, 0.3986, 0.2013, 0.3978, 0.1944, 0.3978, 0.1944, 0.3986, 0.1944, 0.3986, 0.1944, 0.3978, 0.1884, 0.3978, 0.1884, 0.3986, 0.3986, 0.3993, 0.3978, 0.3993, 0.3978, 0.4054, 0.3986, 0.4054, 0.3986, 0.4054, 0.3978, 0.4054, 0.3978, 0.4123, 0.3986, 0.4123, 0.3986, 0.4123, 0.3978, 0.4123, 0.3978, 0.4198, 0.3986, 0.4198, 0.3986, 0.4198, 0.3978, 0.4198, 0.3978, 0.4276, 0.3986, 0.4276, 0.3986, 0.4276, 0.3978, 0.4276, 0.3978, 0.4354, 0.3986, 0.4354, 0.3986, 0.4354, 0.3978, 0.4354, 0.3978, 0.4429, 0.3986, 0.4429, 0.3986, 0.4429, 0.3978, 0.4429, 0.3978, 0.4498, 0.3986, 0.4498, 0.3986, 0.4498, 0.3978, 0.4498, 0.3978, 0.4559, 0.3986, 0.4559, 0.1884, 0.3986, 0.1884, 0.3978, 0.1944, 0.3978, 0.1944, 0.3986, 0.1944, 0.3986, 0.1944, 0.3978, 0.2013, 0.3978, 0.2013, 0.3986, 0.2244, 0.4668, 0.2166, 0.4676, 0.2088, 0.4668, 0.2013, 0.4646, 0.1944, 0.4609, 0.1884, 0.4559, 0.1834, 0.4498, 0.1797, 0.4429, 0.1774, 0.4354, 0.1766, 0.4276, 0.1774, 0.4198, 0.1797, 0.4123, 0.1834, 0.4054, 0.1884, 0.3993, 0.1944, 0.3943, 0.2013, 0.3906, 0.2088, 0.3884, 0.2166, 0.3876, 0.2244, 0.3884, 0.2319, 0.3906, 0.2389, 0.3943, 0.2449, 0.3993, 0.2499, 0.4054, 0.2536, 0.4123, 0.2559, 0.4198, 0.2566, 0.4276, 0.2559, 0.4354, 0.2536, 0.4429, 0.2499, 0.4498, 0.2449, 0.4559, 0.2389, 0.4609, 0.2319, 0.4646, 0.2013, 0.3986, 0.2013, 0.3978, 0.2088, 0.3978, 0.2088, 0.3986, 0.2088, 0.3986, 0.2088, 0.3978, 0.2166, 0.3978, 0.2166, 0.3986, 0.2166, 0.4676, 0.2244, 0.4668, 0.2319, 0.4646, 0.2389, 0.4609, 0.2449, 0.4559, 0.2499, 0.4498, 0.2536, 0.4429, 0.2559, 0.4354, 0.2566, 0.4276, 0.2559, 0.4198, 0.2536, 0.4123, 0.2499, 0.4054, 0.2449, 0.3993, 0.2389, 0.3943, 0.2319, 0.3906, 0.2244, 0.3884, 0.2166, 0.3876, 0.2088, 0.3884, 0.2013, 0.3906, 0.1944, 0.3943, 0.1884, 0.3993, 0.1834, 0.4054, 0.1797, 0.4123, 0.1774, 0.4198, 0.1766, 0.4276, 0.1774, 0.4354, 0.1797, 0.4429, 0.1834, 0.4498, 0.1884, 0.4559, 0.1944, 0.4609, 0.2013, 0.4646, 0.2088, 0.4668, 0.5054, 0.4596, 0.5054, 0.3276, 0.5866, 0.3276, 0.5866, 0.4596])
me_shape_9_indexedfaceset_001.materials.append(mat_metal_pins)
me_shape_9_indexedfaceset_001.materials.append(mat_plastic_chip)
me_shape_9_indexedfaceset_001.materials.append(mat_white_markings)
me_shape_9_indexedfaceset_001.update()
me_shape_9_indexedfaceset_001.normals_split_custom_set([tuple(v) for v in zip(*[iter([0.0, -1.0, 0.0, 0.0, -1.0, 0.0, 0.0, -1.0, 0.0, 0.0, -1.0, 0.0, 0.7071, -0.7071, 8.11e-08, 0.7071, -0.7071, 8.11e-08, 0.7071, -0.7071, 8.11e-08, 0.7071, -0.7071, 8.11e-08, 0.0, 5.839e-08, 1.0, 0.0, 5.839e-08, 1.0, 0.0, 5.839e-08, 1.0, 0.0, 5.839e-08, 1.0, -1.0, 1.476e-08, 0.0, -1.0, 1.476e-08, 0.0, -1.0, 1.476e-08, 0.0, -1.0, 1.476e-08, 0.0, -1.49e-07, 1.0, -1.835e-07, -1.49e-07, 1.0, -1.835e-07, -1.49e-07, 1.0, -1.835e-07, -1.49e-07, 1.0, -1.835e-07, 1.0, -2.713e-08, 0.0, 1.0, -2.713e-08, 0.0, 1.0, -2.713e-08, 0.0, 1.0, -2.713e-08, 0.0, 7.63e-08, -3.052e-08, -1.0, 1.007e-07, -4.027e-08, -1.0, 1.007e-07, -4.027e-08, -1.0, 8.338e-08, -3.335e-08, -1.0, -2.458e-07, -1.053e-07, 1.0, 0.0, 4.371e-08, 1.0, -2.686e-07, -1.191e-07, 1.0, 7.63e-08, -3.052e-08, -1.0, 8.338e-08, -3.335e-08, -1.0, 0.0, 0.0, -1.0, -1.0, -1.593e-08, 0.0, -1.0, -1.593e-08, 0.0, -1.0, -1.593e-08, 0.0, -1.0, -1.593e-08, 0.0, 0.0, 1.0, -9.176e-08, 0.0, 1.0, -9.176e-08, 0.0, 1.0, -9.176e-08, 0.0, 1.0, -9.176e-08, 0.0, 4.371e-08, 1.0, 0.0, 4.371e-08, 1.0, 0.0, 4.371e-08, 1.0, 0.0, 4.371e-08, 1.0, 0.0, -4.257e-08, -1.0, 0.0, -4.257e-08, -1.0, 0.0, -4.257e-08, -1.0, 0.0, -4.257e-08, -1.0, 1.0, 0.0, 0.0, 1.0, 0.0, 0.0, 1.0, 0.0, 0.0, 1.0, 0.0, 0.0, 0.0, -1.0, 0.0, 0.0, -1.0, 0.0, 0.0, -1.0, 0.0, 0.0, -1.0, 0.0, -1.0, 0.0, 0.0, -1.0, 0.0, 0.0, -1.0, 0.0, 0.0, -1.0, 0.0, 0.0, 0.0, 1.0, -1.994e-07, 0.0, 1.0, -1.994e-07, 0.0, 1.0, -1.994e-07, 0.0, 1.0, -1.994e-07, 0.0, 5.839e-08, 1.0, 0.0, 5.839e-08, 1.0, 0.0, 5.839e-08, 1.0, 0.0, 5.839e-08, 1.0, 0.0, 0.0, -1.0, 0.0, 0.0, -1.0, 0.0, 0.0, -1.0, 0.0, 0.0, -1.0, 0.0, 1.0, 0.0, 0.0, 1.0, 0.0, 0.0, 1.0, 0.0, 0.0, 1.0, 0.0, 1.0, 0.0, 0.0, 1.0, 0.0, 0.0, 1.0, 0.0, 0.0, 1.0, 0.0, 0.0, 0.0, -1.0, 1.994e-07, 0.0, -1.0, 1.994e-07, 0.0, -1.0, 1.994e-07, 0.0, -1.0, 1.994e-07, -1.0, 0.0, 0.0, -1.0, 0.0, 0.0, -1.0, 0.0, 0.0, -1.0, 0.0, 0.0, 0.0, 0.0, -1.0, 0.0, 0.0, -1.0, 0.0, 0.0, -1.0, 0.0, 0.0, -1.0, 0.0, 5.839e-08, 1.0, 0.0, 5.839e-08, 1.0, 0.0, 5.839e-08, 1.0, 0.0, 5.839e-08, 1.0, -1.0, 0.0, 0.0, -1.0, 0.0, 0.0, -1.0, 0.0, 0.0, -1.0, 0.0, 0.0, 0.0, 1.0, 0.0, 0.0, 1.0, 0.0, 0.0, 1.0, 0.0, 0.0, 1.0, 0.0, 1.0, 0.0, 0.0, 1.0, 0.0, 0.0, 1.0, 0.0, 0.0, 1.0, 0.0, 0.0, 0.0, -1.0, 0.0, 0.0, -1.0, 0.0, 0.0, -1.0, 0.0, 0.0, -1.0, 0.0, 0.0, 0.0, -1.0, 0.0, 0.0, -1.0, 0.0, 0.0, -1.0, 0.0, 0.0, -1.0, 0.0, 4.371e-08, 1.0, 0.0, 4.371e-08, 1.0, 0.0, 4.371e-08, 1.0, 0.0, 4.371e-08, 1.0, 0.0, -1.0, 0.0, 0.0, -1.0, 0.0, 0.0, -1.0, 0.0, 0.0, -1.0, 0.0, -1.0, -1.15e-06, 0.0, -1.0, -1.15e-06, 0.0, -1.0, -1.15e-06, 0.0, -1.0, -1.15e-06, 0.0, 0.0, 1.0, -1.994e-07, 0.0, 1.0, -1.994e-07, 0.0, 1.0, -1.994e-07, 0.0, 1.0, -1.994e-07, 1.0, 0.0, 0.0, 1.0, 0.0, 0.0, 1.0, 0.0, 0.0, 1.0, 0.0, 0.0, 0.0, 5.839e-08, 1.0, 0.0, 5.839e-08, 1.0, 0.0, 5.839e-08, 1.0, 0.0, 5.839e-08, 1.0, 0.0, 0.0, -1.0, 0.0, 0.0, -1.0, 0.0, 0.0, -1.0, 0.0, 0.0, -1.0, 0.0, -1.0, 0.0, 0.0, -1.0, 0.0, 0.0, -1.0, 0.0, 0.0, -1.0, 0.0, -1.0, -1.582e-08, 0.0, -1.0, -1.582e-08, 0.0, -1.0, -1.582e-08, 0.0, -1.0, -1.582e-08, 0.0, 0.0, 1.0, -9.176e-08, 0.0, 1.0, -9.176e-08, 0.0, 1.0, -9.176e-08, 0.0, 1.0, -9.176e-08, 1.0, -2.724e-08, 0.0, 1.0, -2.724e-08, 0.0, 1.0, -2.724e-08, 0.0, 1.0, -2.724e-08, 0.0, 0.0, -4.139e-08, -1.0, 0.0, -4.139e-08, -1.0, 0.0, -4.139e-08, -1.0, 0.0, -4.139e-08, -1.0, 0.0, -4.139e-08, -1.0, 0.0, -4.139e-08, -1.0, 0.0, -4.139e-08, -1.0, 0.0, -4.139e-08, -1.0, 0.0, -1.0, 0.0, 0.0, -1.0, 0.0, 0.0, -1.0, 0.0, 0.0, -1.0, 0.0, -1.0, 3.954e-09, 0.0, -1.0, 3.954e-09, 0.0, -1.0, 3.954e-09, 0.0, -1.0, 3.954e-09, 0.0, 0.0, 1.0, -9.176e-08, 0.0, 1.0, -9.176e-08, 0.0, 1.0, -9.176e-08, 0.0, 1.0, -9.176e-08, 1.0, 3.956e-09, 0.0, 1.0, 3.956e-09, 0.0, 1.0, 3.956e-09, 0.0, 1.0, 3.956e-09, 0.0, 0.0, 4.371e-08, 1.0, 0.0, 4.371e-08, 1.0, 0.0, 4.371e-08, 1.0, 0.0, 4.371e-08, 1.0, 0.0, -4.139e-08, -1.0, 0.0, -4.139e-08, -1.0, 0.0, -4.139e-08, -1.0, 0.0, -4.139e-08, -1.0, 0.0, -1.0, 0.0, 0.0, -1.0, 0.0, 0.0, -1.0, 0.0, 0.0, -1.0, 0.0, -1.0, -2.725e-08, 0.0, -1.0, -2.725e-08, 0.0, -1.0, -2.725e-08, 0.0, -1.0, -2.725e-08, 0.0, 0.0, 1.0, -9.176e-08, 0.0, 1.0, -9.176e-08, 0.0, 1.0, -9.176e-08, 0.0, 1.0, -9.176e-08, 1.0, -1.582e-08, 0.0, 1.0, -1.582e-08, 0.0, 1.0, -1.582e-08, 0.0, 1.0, -1.582e-08, 0.0, 0.0, 4.371e-08, 1.0, 0.0, 4.371e-08, 1.0, 0.0, 4.371e-08, 1.0, 0.0, 4.371e-08, 1.0, 0.0, -1.0, 0.0, 0.0, -1.0, 0.0, 0.0, -1.0, 0.0, 0.0, -1.0, 0.0, -1.0, -2.713e-08, 0.0, -1.0, -2.713e-08, 0.0, -1.0, -2.713e-08, 0.0, -1.0, -2.713e-08, 0.0, -1.0, -2.713e-08, 0.0, -1.0, -2.713e-08, 0.0, -1.0, -2.713e-08, 0.0, -1.0, -2.713e-08, 0.0, 0.0, 1.0, -4.588e-08, 0.0, 1.0, -4.588e-08, 0.0, 1.0, -4.588e-08, 0.0, 1.0, -4.588e-08, 1.0, -1.593e-08, 0.0, 1.0, -1.593e-08, 0.0, 1.0, -1.593e-08, 0.0, 1.0, -1.593e-08, 0.0, 0.0, 4.371e-08, 1.0, 0.0, 4.371e-08, 1.0, 0.0, 4.371e-08, 1.0, 0.0, 4.371e-08, 1.0, 0.0, -4.257e-08, -1.0, 0.0, -4.257e-08, -1.0, 0.0, -4.257e-08, -1.0, 0.0, -4.257e-08, -1.0, 1.0, -1.593e-08, 0.0, 1.0, -1.593e-08, 0.0, 1.0, -1.593e-08, 0.0, 1.0, -1.593e-08, 0.0, 0.0, -1.0, 4.588e-08, 0.0, -1.0, 4.588e-08, 0.0, -1.0, 4.588e-08, 0.0, -1.0, 4.588e-08, 0.0, 1.0, 0.0, 0.0, 1.0, 0.0, 0.0, 1.0, 0.0, 0.0, 1.0, 0.0, -1.0, -2.725e-08, 0.0, -1.0, -2.725e-08, 0.0, -1.0, -2.725e-08, 0.0, -1.0, -2.725e-08, 0.0, 0.0, 4.371e-08, 1.0, 0.0, 4.371e-08, 1.0, 0.0, 4.371e-08, 1.0, 0.0, 4.371e-08, 1.0, 0.0, -4.257e-08, -1.0, 0.0, -4.257e-08, -1.0, 0.0, -4.257e-08, -1.0, 0.0, -4.257e-08, -1.0, 1.0, -1.582e-08, 0.0, 1.0, -1.582e-08, 0.0, 1.0, -1.582e-08, 0.0, 1.0, -1.582e-08, 0.0, 0.0, -1.0, 9.176e-08, 0.0, -1.0, 9.176e-08, 0.0, -1.0, 9.176e-08, 0.0, -1.0, 9.176e-08, 0.0, 1.0, 0.0, 0.0, 1.0, 0.0, 0.0, 1.0, 0.0, 0.0, 1.0, 0.0, 0.0, 4.371e-08, 1.0, 0.0, 4.371e-08, 1.0, 0.0, 4.371e-08, 1.0, 0.0, 4.371e-08, 1.0, 0.0, -4.139e-08, -1.0, 0.0, -4.139e-08, -1.0, 0.0, -4.139e-08, -1.0, 0.0, -4.139e-08, -1.0, 1.0, 3.956e-09, 0.0, 1.0, 3.956e-09, 0.0, 1.0, 3.956e-09, 0.0, 1.0, 3.956e-09, 0.0, 0.0, -1.0, 9.176e-08, 0.0, -1.0, 9.176e-08, 0.0, -1.0, 9.176e-08, 0.0, -1.0, 9.176e-08, -1.0, 3.954e-09, 0.0, -1.0, 3.954e-09, 0.0, -1.0, 3.954e-09, 0.0, -1.0, 3.954e-09, 0.0, 0.0, 1.0, 0.0, 0.0, 1.0, 0.0, 0.0, 1.0, 0.0, 0.0, 1.0, 0.0, 0.0, 4.371e-08, 1.0, 0.0, 4.371e-08, 1.0, 0.0, 4.371e-08, 1.0, 0.0, 4.371e-08, 1.0, 0.0, -4.139e-08, -1.0, 0.0, -4.139e-08, -1.0, 0.0, -4.139e-08, -1.0, 0.0, -4.139e-08, -1.0, 1.0, -2.724e-08, 0.0, 1.0, -2.724e-08, 0.0, 1.0, -2.724e-08, 0.0, 1.0, -2.724e-08, 0.0, 0.0, -1.0, 9.176e-08, 0.0, -1.0, 9.176e-08, 0.0, -1.0, 9.176e-08, 0.0, -1.0, 9.176e-08, -1.0, -1.582e-08, 0.0, -1.0, -1.582e-08, 0.0, -1.0, -1.582e-08, 0.0, -1.0, -1.582e-08, 0.0, 0.0, 1.0, 0.0, 0.0, 1.0, 0.0, 0.0, 1.0, 0.0, 0.0, 1.0, 0.0, 0.0, 4.371e-08, 1.0, 0.0, 4.371e-08, 1.0, 0.0, 4.371e-08, 1.0, 0.0, 4.371e-08, 1.0, 0.0, -4.139e-08, -1.0, 0.0, -4.139e-08, -1.0, 0.0, -4.139e-08, -1.0, 0.0, -4.139e-08, -1.0, 1.0, 1.322e-08, 0.0, 1.0, 1.322e-08, 0.0, 1.0, 1.322e-08, 0.0, 1.0, 1.322e-08, 0.0, -2.458e-07, -1.053e-07, 1.0, -2.686e-07, -1.191e-07, 1.0, -3.244e-07, -1.529e-07, 1.0, -3.244e-07, -1.529e-07, 1.0, 0.0, -1.0, 1.037e-07, 0.0, -1.0, 1.037e-07, 0.0, -1.0, 1.037e-07, 0.0, -1.0, 1.037e-07, -1.0, -1.165e-07, 0.0, -1.0, -1.165e-07, 0.0, -1.0, -1.165e-07, 0.0, -1.0, -1.165e-07, 0.0, 0.0, 1.0, -1.037e-07, 0.0, 1.0, -1.037e-07, 0.0, 1.0, -1.037e-07, 0.0, 1.0, -1.037e-07, 0.0, 4.288e-08, 1.0, 0.0, 4.288e-08, 1.0, 0.0, 4.288e-08, 1.0, 0.0, 4.288e-08, 1.0, 0.0, -1.0, 0.0, 0.0, -1.0, 0.0, 0.0, -1.0, 0.0, 0.0, -1.0, 0.0, 0.0, -5.966e-08, -1.0, 0.0, -5.966e-08, -1.0, 0.0, -5.966e-08, -1.0, 0.0, -5.966e-08, -1.0, 0.09802, 0.9952, 0.0, 0.09802, 0.9952, 0.0, 0.09802, 0.9952, 0.0, 0.09802, 0.9952, 0.0, 0.2903, 0.9569, 0.0, 0.2903, 0.9569, 0.0, 0.2903, 0.9569, 0.0, 0.2903, 0.9569, 0.0, 0.4714, 0.8819, 0.0, 0.4714, 0.8819, 0.0, 0.4714, 0.8819, 0.0, 0.4714, 0.8819, 0.0, 0.6344, 0.773, 1.188e-05, 0.6344, 0.773, 1.188e-05, 0.6344, 0.773, 1.188e-05, 0.6344, 0.773, 1.188e-05, 0.773, 0.6344, 5.938e-06, 0.773, 0.6344, 5.938e-06, 0.773, 0.6344, 5.938e-06, 0.773, 0.6344, 5.938e-06, 0.8819, 0.4714, -2.969e-06, 0.8819, 0.4714, -2.969e-06, 0.8819, 0.4714, -2.969e-06, 0.8819, 0.4714, -2.969e-06, 0.9569, 0.2903, -5.938e-06, 0.9569, 0.2903, -5.938e-06, 0.9569, 0.2903, -5.938e-06, 0.9569, 0.2903, -5.938e-06, 0.9952, 0.09802, -7.422e-07, 0.9952, 0.09802, -7.422e-07, 0.9952, 0.09802, -7.422e-07, 0.9952, 0.09802, -7.422e-07, 0.9952, -0.09802, 0.0, 0.9952, -0.09802, 0.0, 0.9952, -0.09802, 0.0, 0.9952, -0.09802, 0.0, 0.9569, -0.2903, 0.0, 0.9569, -0.2903, 0.0, 0.9569, -0.2903, 0.0, 0.9569, -0.2903, 0.0, 0.8819, -0.4714, 5.938e-06, 0.8819, -0.4714, 5.938e-06, 0.8819, -0.4714, 5.938e-06, 0.8819, -0.4714, 5.938e-06, 0.773, -0.6344, 0.0, 0.773, -0.6344, 0.0, 0.773, -0.6344, 0.0, 0.773, -0.6344, 0.0, 0.6344, -0.773, 0.0, 0.6344, -0.773, 0.0, 0.6344, -0.773, 0.0, 0.6344, -0.773, 0.0, 0.4714, -0.8819, 0.0, 0.4714, -0.8819, 0.0, 0.4714, -0.8819, 0.0, 0.4714, -0.8819, 0.0, 0.2903, -0.9569, 0.0, 0.2903, -0.9569, 0.0, 0.2903, -0.9569, 0.0, 0.2903, -0.9569, 0.0, 0.09802, -0.9952, 0.0, 0.09802, -0.9952, 0.0, 0.09802, -0.9952, 0.0, 0.09802, -0.9952, 0.0, -0.09802, -0.9952, 0.0, -0.09802, -0.9952, 0.0, -0.09802, -0.9952, 0.0, -0.09802, -0.9952, 0.0, -0.2903, -0.9569, 0.0, -0.2903, -0.9569, 0.0, -0.2903, -0.9569, 0.0, -0.2903, -0.9569, 0.0, -0.4714, -0.8819, 0.0, -0.4714, -0.8819, 0.0, -0.4714, -0.8819, 0.0, -0.4714, -0.8819, 0.0, -0.6344, -0.773, -1.188e-05, -0.6344, -0.773, -1.188e-05, -0.6344, -0.773, -1.188e-05, -0.6344, -0.773, -1.188e-05, -0.773, -0.6344, -1.781e-05, -0.773, -0.6344, -1.781e-05, -0.773, -0.6344, -1.781e-05, -0.773, -0.6344, -1.781e-05, -0.8819, -0.4714, 5.938e-06, -0.8819, -0.4714, 5.938e-06, -0.8819, -0.4714, 5.938e-06, -0.8819, -0.4714, 5.938e-06, -0.9569, -0.2903, 0.0, -0.9569, -0.2903, 0.0, -0.9569, -0.2903, 0.0, -0.9569, -0.2903, 0.0, -0.9952, -0.09802, 0.0, -0.9952, -0.09802, 0.0, -0.9952, -0.09802, 0.0, -0.9952, -0.09802, 0.0, -0.9952, 0.09802, 0.0, -0.9952, 0.09802, 0.0, -0.9952, 0.09802, 0.0, -0.9952, 0.09802, 0.0, -0.9569, 0.2903, 0.0, -0.9569, 0.2903, 0.0, -0.9569, 0.2903, 0.0, -0.9569, 0.2903, 0.0, -0.8819, 0.4714, 0.0, -0.8819, 0.4714, 0.0, -0.8819, 0.4714, 0.0, -0.8819, 0.4714, 0.0, -0.773, 0.6344, 0.0, -0.773, 0.6344, 0.0, -0.773, 0.6344, 0.0, -0.773, 0.6344, 0.0, -0.6344, 0.773, 0.0, -0.6344, 0.773, 0.0, -0.6344, 0.773, 0.0, -0.6344, 0.773, 0.0, -0.4714, 0.8819, 0.0, -0.4714, 0.8819, 0.0, -0.4714, 0.8819, 0.0, -0.4714, 0.8819, 0.0, -5.967e-08, 8.958e-08, 1.0, -5.967e-08, 8.958e-08, 1.0, -5.967e-08, 8.958e-08, 1.0, -5.967e-08, 8.958e-08, 1.0, -5.967e-08, 8.958e-08, 1.0, -5.967e-08, 8.958e-08, 1.0, -5.967e-08, 8.958e-08, 1.0, -5.967e-08, 8.958e-08, 1.0, -5.967e-08, 8.958e-08, 1.0, -5.967e-08, 8.958e-08, 1.0, -5.967e-08, 8.958e-08, 1.0, -5.967e-08, 8.958e-08, 1.0, -5.967e-08, 8.958e-08, 1.0, -5.967e-08, 8.958e-08, 1.0, -5.967e-08, 8.958e-08, 1.0, -5.967e-08, 8.958e-08, 1.0, -5.967e-08, 8.958e-08, 1.0, -5.967e-08, 8.958e-08, 1.0, -5.967e-08, 8.958e-08, 1.0, -5.967e-08, 8.958e-08, 1.0, -5.967e-08, 8.958e-08, 1.0, -5.967e-08, 8.958e-08, 1.0, -5.967e-08, 8.958e-08, 1.0, -5.967e-08, 8.958e-08, 1.0, -5.967e-08, 8.958e-08, 1.0, -5.967e-08, 8.958e-08, 1.0, -5.967e-08, 8.958e-08, 1.0, -5.967e-08, 8.958e-08, 1.0, -5.967e-08, 8.958e-08, 1.0, -5.967e-08, 8.958e-08, 1.0, -5.967e-08, 8.958e-08, 1.0, -5.967e-08, 8.958e-08, 1.0, -0.2903, 0.9569, 0.0, -0.2903, 0.9569, 0.0, -0.2903, 0.9569, 0.0, -0.2903, 0.9569, 0.0, -0.09802, 0.9952, 0.0, -0.09802, 0.9952, 0.0, -0.09802, 0.9952, 0.0, -0.09802, 0.9952, 0.0, 1.044e-07, -8.958e-08, -1.0, 1.044e-07, -8.958e-08, -1.0, 1.044e-07, -8.958e-08, -1.0, 1.044e-07, -8.958e-08, -1.0, 1.044e-07, -8.958e-08, -1.0, 1.044e-07, -8.958e-08, -1.0, 1.044e-07, -8.958e-08, -1.0, 1.044e-07, -8.958e-08, -1.0, 1.044e-07, -8.958e-08, -1.0, 1.044e-07, -8.958e-08, -1.0, 1.044e-07, -8.958e-08, -1.0, 1.044e-07, -8.958e-08, -1.0, 1.044e-07, -8.958e-08, -1.0, 1.044e-07, -8.958e-08, -1.0, 1.044e-07, -8.958e-08, -1.0, 1.044e-07, -8.958e-08, -1.0, 1.044e-07, -8.958e-08, -1.0, 1.044e-07, -8.958e-08, -1.0, 1.044e-07, -8.958e-08, -1.0, 1.044e-07, -8.958e-08, -1.0, 1.044e-07, -8.958e-08, -1.0, 1.044e-07, -8.958e-08, -1.0, 1.044e-07, -8.958e-08, -1.0, 1.044e-07, -8.958e-08, -1.0, 1.044e-07, -8.958e-08, -1.0, 1.044e-07, -8.958e-08, -1.0, 1.044e-07, -8.958e-08, -1.0, 1.044e-07, -8.958e-08, -1.0, 1.044e-07, -8.958e-08, -1.0, 1.044e-07, -8.958e-08, -1.0, 1.044e-07, -8.958e-08, -1.0, 1.044e-07, -8.958e-08, -1.0, 1.0, -2.948e-07, -2.936e-07, 1.0, -2.948e-07, -2.936e-07, 1.0, -2.948e-07, -2.936e-07, 1.0, -2.948e-07, -2.936e-07])] * 3)])

# ---- objects
ob_shape_9_indexedfaceset = bpy.data.objects.new('SHAPE_9_IndexedFaceSet', me_shape_9_indexedfaceset_001)

# ---- transforms, parenting, visibility, modifiers, constraints
ob_shape_9_indexedfaceset.location = (0.0, 0.0, 0.0)
_m = ob_shape_9_indexedfaceset.modifiers.new('Bevel', 'BEVEL')
_m.segments = 3

# ---- collection membership
col_collection.objects.link(ob_shape_9_indexedfaceset)

# ---- scene / render settings (as saved in the file)
scene.frame_start = 1; scene.frame_end = 250; scene.frame_set(1)
scene.render.engine = 'BLENDER_EEVEE_NEXT'
scene.cycles.sampling_pattern = 'TABULATED_SOBOL'
scene.cycles.use_light_tree = False
scene.eevee.ray_tracing_options.trace_max_roughness = 0.0
scene.view_settings.view_transform = 'Filmic'
bpy.context.view_layer.update()

# ---- added for rendering (the .blend has no active camera and no usable light): camera, sun
cam_auto = bpy.data.cameras.new('AutoCamera')
cam_auto.lens = 50.0
cam_auto.sensor_width = 36.0
cam_auto.clip_end = 1000.0
ob_auto_camera = bpy.data.objects.new('AutoCamera', cam_auto)
scene.collection.objects.link(ob_auto_camera)
ob_auto_camera.location = (2.52924, -3.03508, 2.25938)
ob_auto_camera.rotation_euler = (1.09748, -7.21219e-08, 0.694738)
scene.camera = ob_auto_camera
light_auto_sun = bpy.data.lights.new('AutoSun', 'SUN')
light_auto_sun.energy = 3.0
light_auto_sun.angle = 0.0523599
ob_auto_sun = bpy.data.objects.new('AutoSun', light_auto_sun)
scene.collection.objects.link(ob_auto_sun)
ob_auto_sun.rotation_euler = (0.872665, 0.174533, 0.523599)
bpy.context.view_layer.update()
